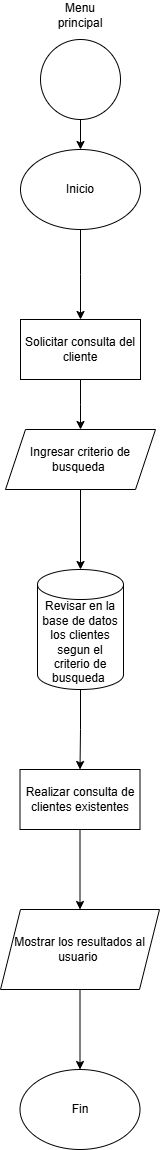

The diagram above was exported from draw.io. Its source (the exported page's mxGraphModel, read from the mxfile embedded in the PNG):
<mxGraphModel dx="1120" dy="1595" grid="1" gridSize="10" guides="1" tooltips="1" connect="1" arrows="1" fold="1" page="1" pageScale="1" pageWidth="827" pageHeight="1169" math="0" shadow="0">
  <root>
    <mxCell id="PzoTeDpr8xp4dy7VeUUC-0" />
    <mxCell id="PzoTeDpr8xp4dy7VeUUC-1" parent="PzoTeDpr8xp4dy7VeUUC-0" />
    <mxCell id="PzoTeDpr8xp4dy7VeUUC-2" value="" style="edgeStyle=orthogonalEdgeStyle;rounded=0;orthogonalLoop=1;jettySize=auto;html=1;" edge="1" parent="PzoTeDpr8xp4dy7VeUUC-1" source="PzoTeDpr8xp4dy7VeUUC-3" target="PzoTeDpr8xp4dy7VeUUC-6">
      <mxGeometry relative="1" as="geometry" />
    </mxCell>
    <mxCell id="PzoTeDpr8xp4dy7VeUUC-3" value="" style="ellipse;whiteSpace=wrap;html=1;aspect=fixed;" vertex="1" parent="PzoTeDpr8xp4dy7VeUUC-1">
      <mxGeometry x="374" y="-1130" width="80" height="80" as="geometry" />
    </mxCell>
    <mxCell id="PzoTeDpr8xp4dy7VeUUC-4" value="Menu principal" style="text;html=1;align=center;verticalAlign=middle;whiteSpace=wrap;rounded=0;" vertex="1" parent="PzoTeDpr8xp4dy7VeUUC-1">
      <mxGeometry x="384" y="-1169" width="60" height="30" as="geometry" />
    </mxCell>
    <mxCell id="PzoTeDpr8xp4dy7VeUUC-5" value="" style="edgeStyle=orthogonalEdgeStyle;rounded=0;orthogonalLoop=1;jettySize=auto;html=1;" edge="1" parent="PzoTeDpr8xp4dy7VeUUC-1" source="PzoTeDpr8xp4dy7VeUUC-6">
      <mxGeometry relative="1" as="geometry">
        <mxPoint x="414" y="-850" as="targetPoint" />
      </mxGeometry>
    </mxCell>
    <mxCell id="PzoTeDpr8xp4dy7VeUUC-6" value="Inicio" style="ellipse;whiteSpace=wrap;html=1;" vertex="1" parent="PzoTeDpr8xp4dy7VeUUC-1">
      <mxGeometry x="354" y="-1020" width="120" height="80" as="geometry" />
    </mxCell>
    <mxCell id="PzoTeDpr8xp4dy7VeUUC-7" value="" style="edgeStyle=orthogonalEdgeStyle;rounded=0;orthogonalLoop=1;jettySize=auto;html=1;" edge="1" parent="PzoTeDpr8xp4dy7VeUUC-1" source="PzoTeDpr8xp4dy7VeUUC-8">
      <mxGeometry relative="1" as="geometry">
        <mxPoint x="414" y="-740" as="targetPoint" />
      </mxGeometry>
    </mxCell>
    <mxCell id="PzoTeDpr8xp4dy7VeUUC-8" value="Solicitar consulta del cliente" style="rounded=0;whiteSpace=wrap;html=1;" vertex="1" parent="PzoTeDpr8xp4dy7VeUUC-1">
      <mxGeometry x="354" y="-850" width="120" height="60" as="geometry" />
    </mxCell>
    <mxCell id="PzoTeDpr8xp4dy7VeUUC-9" value="" style="edgeStyle=orthogonalEdgeStyle;rounded=0;orthogonalLoop=1;jettySize=auto;html=1;" edge="1" parent="PzoTeDpr8xp4dy7VeUUC-1" source="PzoTeDpr8xp4dy7VeUUC-10" target="PzoTeDpr8xp4dy7VeUUC-12">
      <mxGeometry relative="1" as="geometry" />
    </mxCell>
    <mxCell id="PzoTeDpr8xp4dy7VeUUC-10" value="Revisar en la base de datos los clientes&lt;div&gt;segun el criterio de busqueda&amp;nbsp;&lt;/div&gt;" style="shape=cylinder3;whiteSpace=wrap;html=1;boundedLbl=1;backgroundOutline=1;size=15;" vertex="1" parent="PzoTeDpr8xp4dy7VeUUC-1">
      <mxGeometry x="371" y="-600" width="86" height="120" as="geometry" />
    </mxCell>
    <mxCell id="PzoTeDpr8xp4dy7VeUUC-11" value="" style="edgeStyle=orthogonalEdgeStyle;rounded=0;orthogonalLoop=1;jettySize=auto;html=1;" edge="1" parent="PzoTeDpr8xp4dy7VeUUC-1" source="PzoTeDpr8xp4dy7VeUUC-12" target="PzoTeDpr8xp4dy7VeUUC-14">
      <mxGeometry relative="1" as="geometry" />
    </mxCell>
    <mxCell id="PzoTeDpr8xp4dy7VeUUC-12" value="Realizar consulta de clientes existentes" style="whiteSpace=wrap;html=1;" vertex="1" parent="PzoTeDpr8xp4dy7VeUUC-1">
      <mxGeometry x="353.5" y="-400" width="120" height="60" as="geometry" />
    </mxCell>
    <mxCell id="PzoTeDpr8xp4dy7VeUUC-13" value="" style="edgeStyle=orthogonalEdgeStyle;rounded=0;orthogonalLoop=1;jettySize=auto;html=1;" edge="1" parent="PzoTeDpr8xp4dy7VeUUC-1" source="PzoTeDpr8xp4dy7VeUUC-14" target="PzoTeDpr8xp4dy7VeUUC-15">
      <mxGeometry relative="1" as="geometry" />
    </mxCell>
    <mxCell id="PzoTeDpr8xp4dy7VeUUC-14" value="Mostrar los resultados al usuario&amp;nbsp;" style="shape=parallelogram;perimeter=parallelogramPerimeter;whiteSpace=wrap;html=1;fixedSize=1;" vertex="1" parent="PzoTeDpr8xp4dy7VeUUC-1">
      <mxGeometry x="334" y="-260" width="159" height="80" as="geometry" />
    </mxCell>
    <mxCell id="PzoTeDpr8xp4dy7VeUUC-15" value="Fin" style="ellipse;whiteSpace=wrap;html=1;" vertex="1" parent="PzoTeDpr8xp4dy7VeUUC-1">
      <mxGeometry x="353.5" y="-100" width="120" height="80" as="geometry" />
    </mxCell>
    <mxCell id="PzoTeDpr8xp4dy7VeUUC-16" value="" style="edgeStyle=orthogonalEdgeStyle;rounded=0;orthogonalLoop=1;jettySize=auto;html=1;" edge="1" parent="PzoTeDpr8xp4dy7VeUUC-1" source="PzoTeDpr8xp4dy7VeUUC-17" target="PzoTeDpr8xp4dy7VeUUC-10">
      <mxGeometry relative="1" as="geometry" />
    </mxCell>
    <mxCell id="PzoTeDpr8xp4dy7VeUUC-17" value="Ingresar criterio de busqueda&amp;nbsp;" style="shape=parallelogram;perimeter=parallelogramPerimeter;whiteSpace=wrap;html=1;fixedSize=1;" vertex="1" parent="PzoTeDpr8xp4dy7VeUUC-1">
      <mxGeometry x="339" y="-740" width="150" height="60" as="geometry" />
    </mxCell>
  </root>
</mxGraphModel>